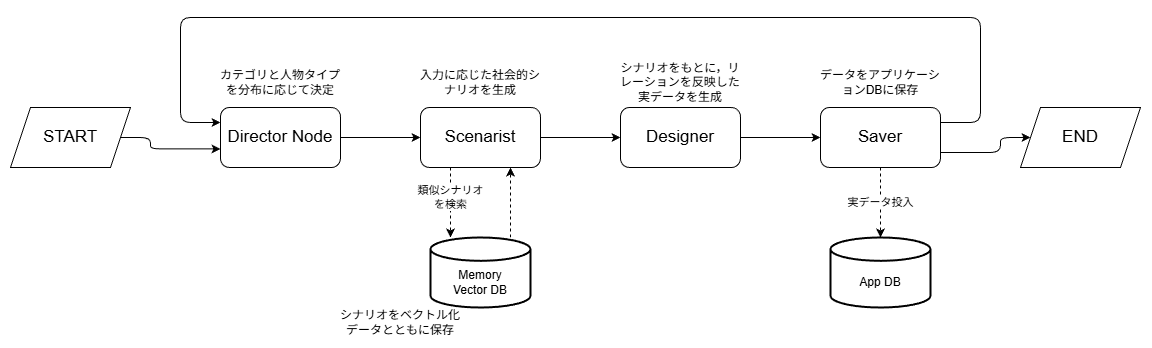

The diagram above was exported from draw.io. Its source (the exported page's mxGraphModel, read from the mxfile embedded in the PNG):
<mxGraphModel dx="238" dy="262" grid="1" gridSize="10" guides="1" tooltips="1" connect="1" arrows="1" fold="1" page="1" pageScale="1" pageWidth="827" pageHeight="1169" math="0" shadow="0">
  <root>
    <mxCell id="WIyWlLk6GJQsqaUBKTNV-0" />
    <mxCell id="WIyWlLk6GJQsqaUBKTNV-1" parent="WIyWlLk6GJQsqaUBKTNV-0" />
    <mxCell id="mA8hSrm76SIrU_pRy1Ox-4" value="" style="edgeStyle=orthogonalEdgeStyle;rounded=0;orthogonalLoop=1;jettySize=auto;html=1;" parent="WIyWlLk6GJQsqaUBKTNV-1" source="mA8hSrm76SIrU_pRy1Ox-0" target="mA8hSrm76SIrU_pRy1Ox-3" edge="1">
      <mxGeometry relative="1" as="geometry" />
    </mxCell>
    <mxCell id="mA8hSrm76SIrU_pRy1Ox-0" value="&lt;font style=&quot;font-size: 17px;&quot;&gt;Scenarist&lt;/font&gt;" style="rounded=1;whiteSpace=wrap;html=1;" parent="WIyWlLk6GJQsqaUBKTNV-1" vertex="1">
      <mxGeometry x="439.97" y="130" width="120" height="60" as="geometry" />
    </mxCell>
    <mxCell id="mA8hSrm76SIrU_pRy1Ox-2" style="edgeStyle=orthogonalEdgeStyle;rounded=0;orthogonalLoop=1;jettySize=auto;html=1;" parent="WIyWlLk6GJQsqaUBKTNV-1" source="mA8hSrm76SIrU_pRy1Ox-1" target="mA8hSrm76SIrU_pRy1Ox-0" edge="1">
      <mxGeometry relative="1" as="geometry" />
    </mxCell>
    <mxCell id="mA8hSrm76SIrU_pRy1Ox-1" value="&lt;font style=&quot;font-size: 17px;&quot;&gt;Director Node&lt;/font&gt;" style="rounded=1;whiteSpace=wrap;html=1;" parent="WIyWlLk6GJQsqaUBKTNV-1" vertex="1">
      <mxGeometry x="239.97" y="130" width="120" height="60" as="geometry" />
    </mxCell>
    <mxCell id="mA8hSrm76SIrU_pRy1Ox-6" value="" style="edgeStyle=orthogonalEdgeStyle;rounded=0;orthogonalLoop=1;jettySize=auto;html=1;" parent="WIyWlLk6GJQsqaUBKTNV-1" source="mA8hSrm76SIrU_pRy1Ox-3" target="mA8hSrm76SIrU_pRy1Ox-5" edge="1">
      <mxGeometry relative="1" as="geometry" />
    </mxCell>
    <mxCell id="mA8hSrm76SIrU_pRy1Ox-3" value="&lt;font style=&quot;font-size: 17px;&quot;&gt;Designer&lt;/font&gt;" style="rounded=1;whiteSpace=wrap;html=1;" parent="WIyWlLk6GJQsqaUBKTNV-1" vertex="1">
      <mxGeometry x="639.97" y="130" width="120" height="60" as="geometry" />
    </mxCell>
    <mxCell id="mA8hSrm76SIrU_pRy1Ox-5" value="&lt;font style=&quot;font-size: 17px;&quot;&gt;Saver&lt;/font&gt;" style="rounded=1;whiteSpace=wrap;html=1;" parent="WIyWlLk6GJQsqaUBKTNV-1" vertex="1">
      <mxGeometry x="839.97" y="130" width="120" height="60" as="geometry" />
    </mxCell>
    <mxCell id="mA8hSrm76SIrU_pRy1Ox-8" value="" style="strokeWidth=2;html=1;shape=mxgraph.flowchart.database;whiteSpace=wrap;" parent="WIyWlLk6GJQsqaUBKTNV-1" vertex="1">
      <mxGeometry x="449.97" y="260" width="100" height="70" as="geometry" />
    </mxCell>
    <mxCell id="mA8hSrm76SIrU_pRy1Ox-11" value="" style="strokeWidth=2;html=1;shape=mxgraph.flowchart.database;whiteSpace=wrap;" parent="WIyWlLk6GJQsqaUBKTNV-1" vertex="1">
      <mxGeometry x="849.97" y="260" width="100" height="70" as="geometry" />
    </mxCell>
    <mxCell id="mA8hSrm76SIrU_pRy1Ox-12" value="" style="endArrow=classic;html=1;rounded=1;exitX=1;exitY=0.25;exitDx=0;exitDy=0;edgeStyle=orthogonalEdgeStyle;entryX=0;entryY=0.25;entryDx=0;entryDy=0;" parent="WIyWlLk6GJQsqaUBKTNV-1" source="mA8hSrm76SIrU_pRy1Ox-5" target="mA8hSrm76SIrU_pRy1Ox-1" edge="1">
      <mxGeometry width="50" height="50" relative="1" as="geometry">
        <Array as="points">
          <mxPoint x="1000" y="145" />
          <mxPoint x="1000" y="40" />
          <mxPoint x="200" y="40" />
          <mxPoint x="200" y="145" />
        </Array>
        <mxPoint x="999.97" y="80" as="sourcePoint" />
        <mxPoint x="279.97" y="30" as="targetPoint" />
      </mxGeometry>
    </mxCell>
    <mxCell id="mA8hSrm76SIrU_pRy1Ox-13" value="類似シナリオ&lt;div&gt;を検索&lt;/div&gt;" style="endArrow=classic;html=1;rounded=0;entryX=0.2;entryY=0;entryDx=0;entryDy=0;entryPerimeter=0;exitX=0.25;exitY=1;exitDx=0;exitDy=0;dashed=1;" parent="WIyWlLk6GJQsqaUBKTNV-1" source="mA8hSrm76SIrU_pRy1Ox-0" target="mA8hSrm76SIrU_pRy1Ox-8" edge="1">
      <mxGeometry x="-0.1429" width="50" height="50" relative="1" as="geometry">
        <mxPoint as="offset" />
        <mxPoint x="479.97" y="190" as="sourcePoint" />
        <mxPoint x="529.97" y="140" as="targetPoint" />
      </mxGeometry>
    </mxCell>
    <mxCell id="mA8hSrm76SIrU_pRy1Ox-14" value="" style="endArrow=classic;html=1;rounded=0;entryX=0.75;entryY=1;entryDx=0;entryDy=0;exitX=0.8;exitY=0;exitDx=0;exitDy=0;exitPerimeter=0;dashed=1;" parent="WIyWlLk6GJQsqaUBKTNV-1" source="mA8hSrm76SIrU_pRy1Ox-8" target="mA8hSrm76SIrU_pRy1Ox-0" edge="1">
      <mxGeometry width="50" height="50" relative="1" as="geometry">
        <mxPoint x="549.97" y="250" as="sourcePoint" />
        <mxPoint x="529.97" y="140" as="targetPoint" />
      </mxGeometry>
    </mxCell>
    <mxCell id="mA8hSrm76SIrU_pRy1Ox-15" value="実データ投入" style="endArrow=classic;html=1;rounded=0;entryX=0.5;entryY=0;entryDx=0;entryDy=0;entryPerimeter=0;exitX=0.5;exitY=1;exitDx=0;exitDy=0;dashed=1;" parent="WIyWlLk6GJQsqaUBKTNV-1" source="mA8hSrm76SIrU_pRy1Ox-5" target="mA8hSrm76SIrU_pRy1Ox-11" edge="1">
      <mxGeometry width="50" height="50" relative="1" as="geometry">
        <mxPoint x="869.97" y="200" as="sourcePoint" />
        <mxPoint x="869.97" y="270" as="targetPoint" />
      </mxGeometry>
    </mxCell>
    <mxCell id="mA8hSrm76SIrU_pRy1Ox-16" value="Memory&lt;div&gt;Vector DB&lt;/div&gt;" style="text;html=1;whiteSpace=wrap;strokeColor=none;fillColor=none;align=center;verticalAlign=middle;rounded=0;" parent="WIyWlLk6GJQsqaUBKTNV-1" vertex="1">
      <mxGeometry x="469.97" y="290" width="60" height="30" as="geometry" />
    </mxCell>
    <mxCell id="mA8hSrm76SIrU_pRy1Ox-17" value="App DB" style="text;html=1;whiteSpace=wrap;strokeColor=none;fillColor=none;align=center;verticalAlign=middle;rounded=0;" parent="WIyWlLk6GJQsqaUBKTNV-1" vertex="1">
      <mxGeometry x="869.97" y="290" width="60" height="30" as="geometry" />
    </mxCell>
    <mxCell id="mA8hSrm76SIrU_pRy1Ox-19" value="シナリオをベクトル化データとともに保存" style="text;html=1;whiteSpace=wrap;strokeColor=none;fillColor=none;align=center;verticalAlign=middle;rounded=0;" parent="WIyWlLk6GJQsqaUBKTNV-1" vertex="1">
      <mxGeometry x="354.99" y="330" width="129.97" height="30" as="geometry" />
    </mxCell>
    <mxCell id="CFYTwm9nuYBiJjaQbly2-0" value="カテゴリと人物タイプを分布に応じて決定" style="text;html=1;whiteSpace=wrap;strokeColor=none;fillColor=none;align=center;verticalAlign=middle;rounded=0;" parent="WIyWlLk6GJQsqaUBKTNV-1" vertex="1">
      <mxGeometry x="234.97" y="80" width="130" height="50" as="geometry" />
    </mxCell>
    <mxCell id="CFYTwm9nuYBiJjaQbly2-3" value="入力に応じた社会的シナリオを生成" style="text;html=1;whiteSpace=wrap;strokeColor=none;fillColor=none;align=center;verticalAlign=middle;rounded=0;" parent="WIyWlLk6GJQsqaUBKTNV-1" vertex="1">
      <mxGeometry x="434.99" y="80" width="130" height="50" as="geometry" />
    </mxCell>
    <mxCell id="CFYTwm9nuYBiJjaQbly2-5" value="シナリオをもとに，リレーションを反映した実データを生成" style="text;html=1;whiteSpace=wrap;strokeColor=none;fillColor=none;align=center;verticalAlign=middle;rounded=0;" parent="WIyWlLk6GJQsqaUBKTNV-1" vertex="1">
      <mxGeometry x="634.97" y="80" width="130" height="50" as="geometry" />
    </mxCell>
    <mxCell id="CFYTwm9nuYBiJjaQbly2-6" value="データをアプリケーションDBに保存" style="text;html=1;whiteSpace=wrap;strokeColor=none;fillColor=none;align=center;verticalAlign=middle;rounded=0;" parent="WIyWlLk6GJQsqaUBKTNV-1" vertex="1">
      <mxGeometry x="834.97" y="80" width="130" height="50" as="geometry" />
    </mxCell>
    <mxCell id="CFYTwm9nuYBiJjaQbly2-10" value="&lt;font style=&quot;font-size: 17px;&quot;&gt;START&lt;/font&gt;" style="shape=parallelogram;perimeter=parallelogramPerimeter;whiteSpace=wrap;html=1;fixedSize=1;" parent="WIyWlLk6GJQsqaUBKTNV-1" vertex="1">
      <mxGeometry x="30" y="130" width="120" height="60" as="geometry" />
    </mxCell>
    <mxCell id="CFYTwm9nuYBiJjaQbly2-11" style="edgeStyle=orthogonalEdgeStyle;rounded=1;orthogonalLoop=1;jettySize=auto;html=1;exitX=1;exitY=0.5;exitDx=0;exitDy=0;entryX=0;entryY=0.69;entryDx=0;entryDy=0;entryPerimeter=0;curved=0;" parent="WIyWlLk6GJQsqaUBKTNV-1" source="CFYTwm9nuYBiJjaQbly2-10" target="mA8hSrm76SIrU_pRy1Ox-1" edge="1">
      <mxGeometry relative="1" as="geometry">
        <Array as="points">
          <mxPoint x="170" y="160" />
          <mxPoint x="170" y="171" />
        </Array>
      </mxGeometry>
    </mxCell>
    <mxCell id="CFYTwm9nuYBiJjaQbly2-12" value="&lt;font style=&quot;font-size: 17px;&quot;&gt;END&lt;/font&gt;" style="shape=parallelogram;perimeter=parallelogramPerimeter;whiteSpace=wrap;html=1;fixedSize=1;" parent="WIyWlLk6GJQsqaUBKTNV-1" vertex="1">
      <mxGeometry x="1040" y="130" width="120" height="60" as="geometry" />
    </mxCell>
    <mxCell id="CFYTwm9nuYBiJjaQbly2-14" style="edgeStyle=orthogonalEdgeStyle;rounded=1;orthogonalLoop=1;jettySize=auto;html=1;exitX=1;exitY=0.75;exitDx=0;exitDy=0;entryX=0;entryY=0.5;entryDx=0;entryDy=0;curved=0;" parent="WIyWlLk6GJQsqaUBKTNV-1" source="mA8hSrm76SIrU_pRy1Ox-5" target="CFYTwm9nuYBiJjaQbly2-12" edge="1">
      <mxGeometry relative="1" as="geometry">
        <Array as="points">
          <mxPoint x="1020" y="175" />
          <mxPoint x="1020" y="160" />
        </Array>
      </mxGeometry>
    </mxCell>
  </root>
</mxGraphModel>